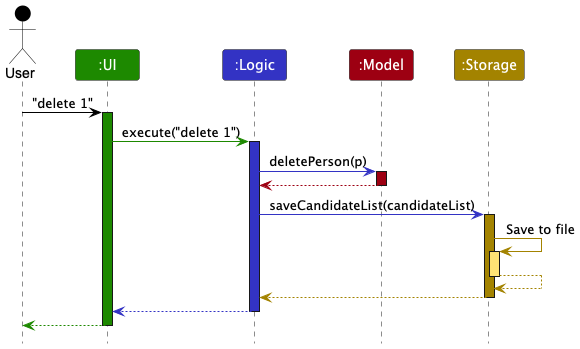

The diagram above was rendered by PlantUML. Its source (embedded in the PNG):
@startuml
!include style.puml
skinparam ArrowFontStyle plain

Actor User as user USER_COLOR
Participant ":UI" as ui UI_COLOR
Participant ":Logic" as logic LOGIC_COLOR
Participant ":Model" as model MODEL_COLOR
Participant ":Storage" as storage STORAGE_COLOR

user -[USER_COLOR]> ui : "delete 1"
activate ui UI_COLOR

ui -[UI_COLOR]> logic : execute("delete 1")
activate logic LOGIC_COLOR

logic -[LOGIC_COLOR]> model : deletePerson(p)
activate model MODEL_COLOR

model -[MODEL_COLOR]-> logic
deactivate model

logic -[LOGIC_COLOR]> storage : saveCandidateList(candidateList)
activate storage STORAGE_COLOR

storage -[STORAGE_COLOR]> storage : Save to file
activate storage STORAGE_COLOR_T1
storage --[STORAGE_COLOR]> storage
deactivate storage

storage --[STORAGE_COLOR]> logic
deactivate storage

logic --[LOGIC_COLOR]> ui
deactivate logic

ui--[UI_COLOR]> user
deactivate ui
@enduml